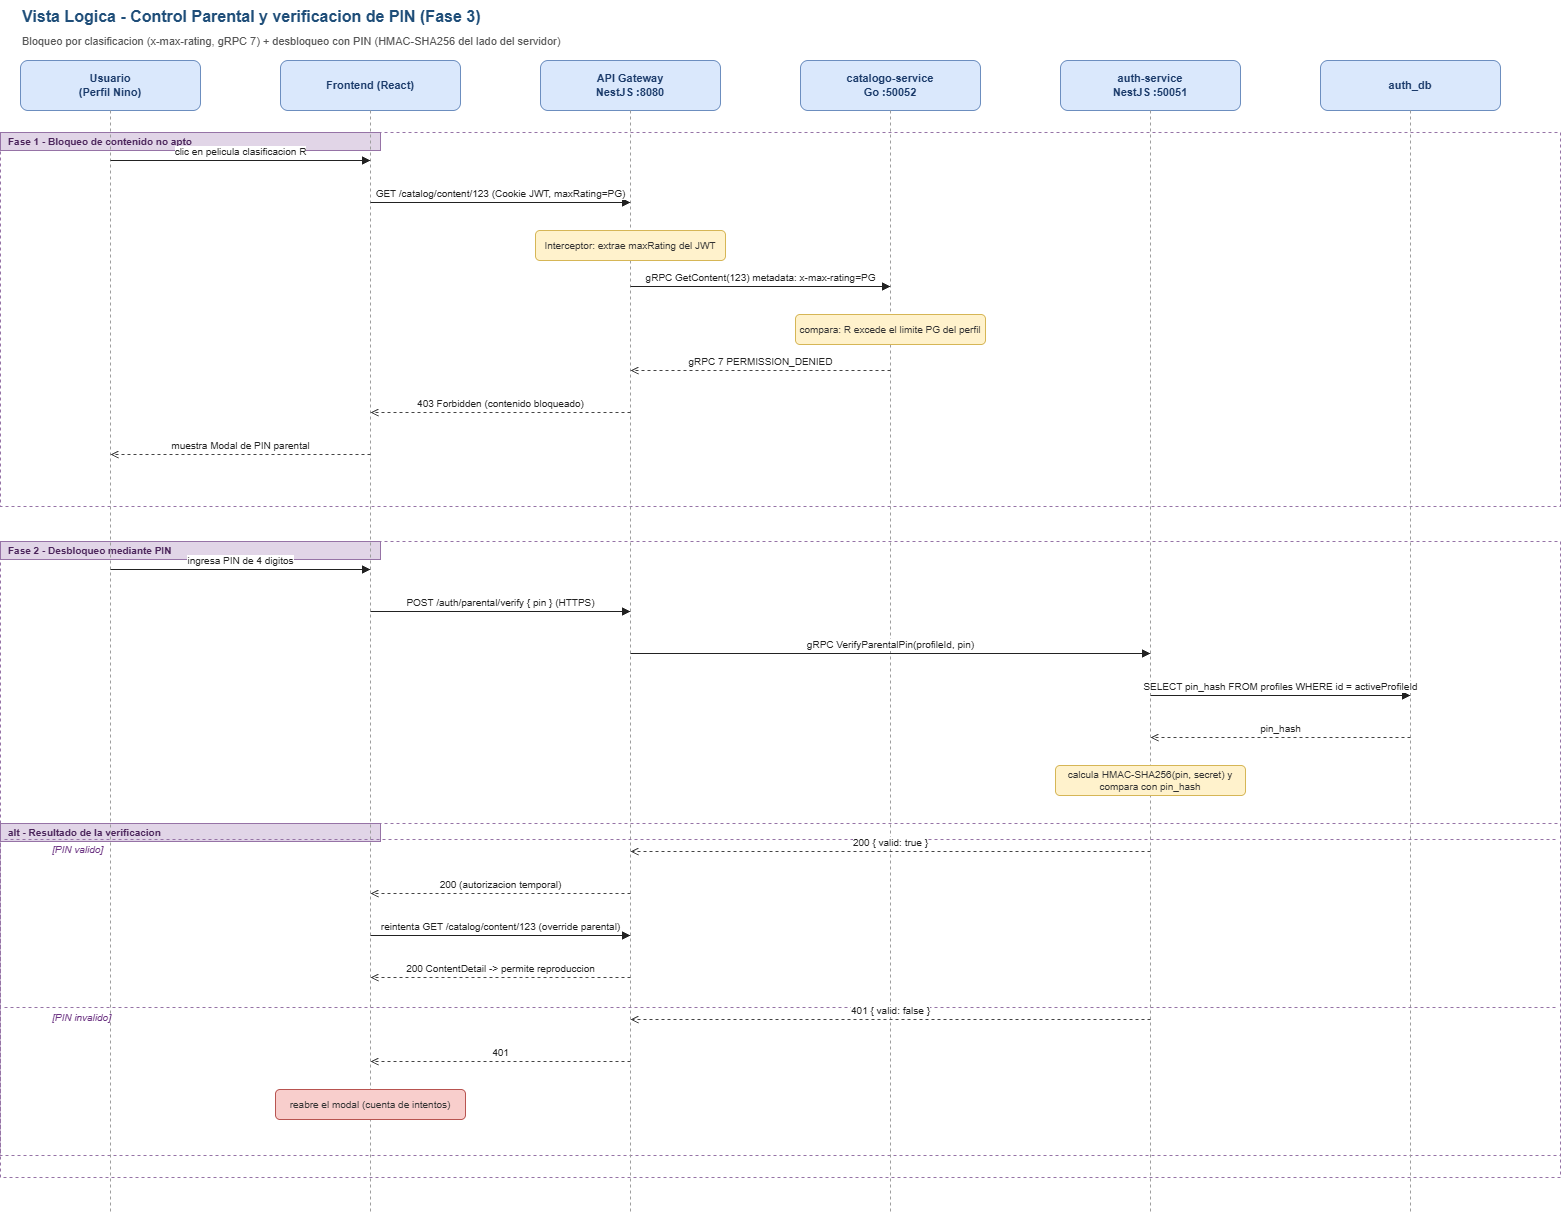

The diagram above was exported from draw.io. Its source (the exported page's mxGraphModel, read from the mxfile embedded in the PNG):
<mxGraphModel dx="2357" dy="1238" grid="1" gridSize="10" guides="1" tooltips="1" connect="1" arrows="1" fold="1" page="1" pageScale="1" pageWidth="1660" pageHeight="1293" math="0" shadow="0">
  <root>
    <mxCell id="0" />
    <mxCell id="1" parent="0" />
    <mxCell id="269" parent="1" style="rounded=0;whiteSpace=wrap;html=1;dashed=1;fillColor=none;strokeColor=#9673a6;verticalAlign=top;align=left;" value="" vertex="1">
      <mxGeometry height="374" width="1560" x="20" y="152" as="geometry" />
    </mxCell>
    <mxCell id="270" parent="1" style="rounded=0;whiteSpace=wrap;html=1;fillColor=#e1d5e7;strokeColor=#9673a6;fontStyle=1;fontSize=10;fontColor=#4a235a;align=left;spacingLeft=6;" value="Fase 1 - Bloqueo de contenido no apto" vertex="1">
      <mxGeometry height="18" width="380" x="20" y="152" as="geometry" />
    </mxCell>
    <mxCell id="271" parent="1" style="rounded=0;whiteSpace=wrap;html=1;dashed=1;fillColor=none;strokeColor=#9673a6;verticalAlign=top;align=left;" value="" vertex="1">
      <mxGeometry height="332" width="1560" x="20" y="843" as="geometry" />
    </mxCell>
    <mxCell id="272" parent="1" style="rounded=0;whiteSpace=wrap;html=1;fillColor=#e1d5e7;strokeColor=#9673a6;fontStyle=1;fontSize=10;fontColor=#4a235a;align=left;spacingLeft=6;" value="alt - Resultado de la verificacion" vertex="1">
      <mxGeometry height="18" width="380" x="20" y="843" as="geometry" />
    </mxCell>
    <mxCell id="273" parent="1" style="rounded=0;whiteSpace=wrap;html=1;dashed=1;fillColor=none;strokeColor=#9673a6;verticalAlign=top;align=left;" value="" vertex="1">
      <mxGeometry height="636" width="1560" x="20" y="561" as="geometry" />
    </mxCell>
    <mxCell id="274" parent="1" style="rounded=0;whiteSpace=wrap;html=1;fillColor=#e1d5e7;strokeColor=#9673a6;fontStyle=1;fontSize=10;fontColor=#4a235a;align=left;spacingLeft=6;" value="Fase 2 - Desbloqueo mediante PIN" vertex="1">
      <mxGeometry height="18" width="380" x="20" y="561" as="geometry" />
    </mxCell>
    <mxCell id="275" parent="1" style="rounded=1;whiteSpace=wrap;html=1;fillColor=#dae8fc;strokeColor=#6c8ebf;fontStyle=1;fontSize=11;fontColor=#1a3a6a;" value="Usuario&#10;(Perfil Nino)" vertex="1">
      <mxGeometry height="50" width="180" x="40" y="80" as="geometry" />
    </mxCell>
    <mxCell id="276" edge="1" parent="1" style="endArrow=none;dashed=1;html=1;strokeColor=#9e9e9e;" value="">
      <mxGeometry relative="1" as="geometry">
        <mxPoint x="130" y="130" as="sourcePoint" />
        <mxPoint x="130" y="1233" as="targetPoint" />
      </mxGeometry>
    </mxCell>
    <mxCell id="277" parent="1" style="rounded=1;whiteSpace=wrap;html=1;fillColor=#dae8fc;strokeColor=#6c8ebf;fontStyle=1;fontSize=11;fontColor=#1a3a6a;" value="Frontend (React)" vertex="1">
      <mxGeometry height="50" width="180" x="300" y="80" as="geometry" />
    </mxCell>
    <mxCell id="278" edge="1" parent="1" style="endArrow=none;dashed=1;html=1;strokeColor=#9e9e9e;" value="">
      <mxGeometry relative="1" as="geometry">
        <mxPoint x="390" y="130" as="sourcePoint" />
        <mxPoint x="390" y="1233" as="targetPoint" />
      </mxGeometry>
    </mxCell>
    <mxCell id="279" parent="1" style="rounded=1;whiteSpace=wrap;html=1;fillColor=#dae8fc;strokeColor=#6c8ebf;fontStyle=1;fontSize=11;fontColor=#1a3a6a;" value="API Gateway&#10;NestJS :8080" vertex="1">
      <mxGeometry height="50" width="180" x="560" y="80" as="geometry" />
    </mxCell>
    <mxCell id="280" edge="1" parent="1" style="endArrow=none;dashed=1;html=1;strokeColor=#9e9e9e;" value="">
      <mxGeometry relative="1" as="geometry">
        <mxPoint x="650" y="130" as="sourcePoint" />
        <mxPoint x="650" y="1233" as="targetPoint" />
      </mxGeometry>
    </mxCell>
    <mxCell id="281" parent="1" style="rounded=1;whiteSpace=wrap;html=1;fillColor=#dae8fc;strokeColor=#6c8ebf;fontStyle=1;fontSize=11;fontColor=#1a3a6a;" value="catalogo-service&#10;Go :50052" vertex="1">
      <mxGeometry height="50" width="180" x="820" y="80" as="geometry" />
    </mxCell>
    <mxCell id="282" edge="1" parent="1" style="endArrow=none;dashed=1;html=1;strokeColor=#9e9e9e;" value="">
      <mxGeometry relative="1" as="geometry">
        <mxPoint x="910" y="130" as="sourcePoint" />
        <mxPoint x="910" y="1233" as="targetPoint" />
      </mxGeometry>
    </mxCell>
    <mxCell id="283" parent="1" style="rounded=1;whiteSpace=wrap;html=1;fillColor=#dae8fc;strokeColor=#6c8ebf;fontStyle=1;fontSize=11;fontColor=#1a3a6a;" value="auth-service&#10;NestJS :50051" vertex="1">
      <mxGeometry height="50" width="180" x="1080" y="80" as="geometry" />
    </mxCell>
    <mxCell id="284" edge="1" parent="1" style="endArrow=none;dashed=1;html=1;strokeColor=#9e9e9e;" value="">
      <mxGeometry relative="1" as="geometry">
        <mxPoint x="1170" y="130" as="sourcePoint" />
        <mxPoint x="1170" y="1233" as="targetPoint" />
      </mxGeometry>
    </mxCell>
    <mxCell id="285" parent="1" style="rounded=1;whiteSpace=wrap;html=1;fillColor=#dae8fc;strokeColor=#6c8ebf;fontStyle=1;fontSize=11;fontColor=#1a3a6a;" value="auth_db" vertex="1">
      <mxGeometry height="50" width="180" x="1340" y="80" as="geometry" />
    </mxCell>
    <mxCell id="286" edge="1" parent="1" style="endArrow=none;dashed=1;html=1;strokeColor=#9e9e9e;" value="">
      <mxGeometry relative="1" as="geometry">
        <mxPoint x="1430" y="130" as="sourcePoint" />
        <mxPoint x="1430" y="1233" as="targetPoint" />
      </mxGeometry>
    </mxCell>
    <mxCell id="287" parent="1" style="text;html=1;fontStyle=1;fontSize=16;fontColor=#1f4e79;" value="Vista Logica - Control Parental y verificacion de PIN (Fase 3)" vertex="1">
      <mxGeometry height="26" width="1520" x="40" y="20" as="geometry" />
    </mxCell>
    <mxCell id="288" parent="1" style="text;html=1;fontSize=11;fontColor=#555;" value="Bloqueo por clasificacion (x-max-rating, gRPC 7) + desbloqueo con PIN (HMAC-SHA256 del lado del servidor)" vertex="1">
      <mxGeometry height="18" width="1520" x="40" y="48" as="geometry" />
    </mxCell>
    <mxCell id="289" edge="1" parent="1" style="endArrow=block;html=1;strokeColor=#222;fontSize=10;fontColor=#222;align=center;verticalAlign=bottom;" value="clic en pelicula clasificacion R">
      <mxGeometry relative="1" as="geometry">
        <mxPoint x="130" y="180" as="sourcePoint" />
        <mxPoint x="390" y="180" as="targetPoint" />
      </mxGeometry>
    </mxCell>
    <mxCell id="290" edge="1" parent="1" style="endArrow=block;html=1;strokeColor=#222;fontSize=10;fontColor=#222;align=center;verticalAlign=bottom;" value="GET /catalog/content/123 (Cookie JWT, maxRating=PG)">
      <mxGeometry relative="1" as="geometry">
        <mxPoint x="390" y="222" as="sourcePoint" />
        <mxPoint x="650" y="222" as="targetPoint" />
      </mxGeometry>
    </mxCell>
    <mxCell id="291" parent="1" style="rounded=1;whiteSpace=wrap;html=1;fillColor=#fff2cc;strokeColor=#d6b656;fontSize=10;fontColor=#333;" value="Interceptor: extrae maxRating del JWT" vertex="1">
      <mxGeometry height="30" width="190" x="555" y="250" as="geometry" />
    </mxCell>
    <mxCell id="292" edge="1" parent="1" style="endArrow=block;html=1;strokeColor=#222;fontSize=10;fontColor=#222;align=center;verticalAlign=bottom;" value="gRPC GetContent(123)  metadata: x-max-rating=PG">
      <mxGeometry relative="1" as="geometry">
        <mxPoint x="650" y="306" as="sourcePoint" />
        <mxPoint x="910" y="306" as="targetPoint" />
      </mxGeometry>
    </mxCell>
    <mxCell id="293" parent="1" style="rounded=1;whiteSpace=wrap;html=1;fillColor=#fff2cc;strokeColor=#d6b656;fontSize=10;fontColor=#333;" value="compara: R excede el limite PG del perfil" vertex="1">
      <mxGeometry height="30" width="190" x="815" y="334" as="geometry" />
    </mxCell>
    <mxCell id="294" edge="1" parent="1" style="endArrow=open;dashed=1;html=1;strokeColor=#444;fontSize=10;fontColor=#222;align=center;verticalAlign=bottom;" value="gRPC 7 PERMISSION_DENIED">
      <mxGeometry relative="1" as="geometry">
        <mxPoint x="910" y="390" as="sourcePoint" />
        <mxPoint x="650" y="390" as="targetPoint" />
      </mxGeometry>
    </mxCell>
    <mxCell id="295" edge="1" parent="1" style="endArrow=open;dashed=1;html=1;strokeColor=#444;fontSize=10;fontColor=#222;align=center;verticalAlign=bottom;" value="403 Forbidden (contenido bloqueado)">
      <mxGeometry relative="1" as="geometry">
        <mxPoint x="650" y="432" as="sourcePoint" />
        <mxPoint x="390" y="432" as="targetPoint" />
      </mxGeometry>
    </mxCell>
    <mxCell id="296" edge="1" parent="1" style="endArrow=open;dashed=1;html=1;strokeColor=#444;fontSize=10;fontColor=#222;align=center;verticalAlign=bottom;" value="muestra Modal de PIN parental">
      <mxGeometry relative="1" as="geometry">
        <mxPoint x="390" y="474" as="sourcePoint" />
        <mxPoint x="130" y="474" as="targetPoint" />
      </mxGeometry>
    </mxCell>
    <mxCell id="297" edge="1" parent="1" style="endArrow=block;html=1;strokeColor=#222;fontSize=10;fontColor=#222;align=center;verticalAlign=bottom;" value="ingresa PIN de 4 digitos">
      <mxGeometry relative="1" as="geometry">
        <mxPoint x="130" y="589" as="sourcePoint" />
        <mxPoint x="390" y="589" as="targetPoint" />
      </mxGeometry>
    </mxCell>
    <mxCell id="298" edge="1" parent="1" style="endArrow=block;html=1;strokeColor=#222;fontSize=10;fontColor=#222;align=center;verticalAlign=bottom;" value="POST /auth/parental/verify { pin }  (HTTPS)">
      <mxGeometry relative="1" as="geometry">
        <mxPoint x="390" y="631" as="sourcePoint" />
        <mxPoint x="650" y="631" as="targetPoint" />
      </mxGeometry>
    </mxCell>
    <mxCell id="299" edge="1" parent="1" style="endArrow=block;html=1;strokeColor=#222;fontSize=10;fontColor=#222;align=center;verticalAlign=bottom;" value="gRPC VerifyParentalPin(profileId, pin)">
      <mxGeometry relative="1" as="geometry">
        <mxPoint x="650" y="673" as="sourcePoint" />
        <mxPoint x="1170" y="673" as="targetPoint" />
      </mxGeometry>
    </mxCell>
    <mxCell id="300" edge="1" parent="1" style="endArrow=block;html=1;strokeColor=#222;fontSize=10;fontColor=#222;align=center;verticalAlign=bottom;" value="SELECT pin_hash FROM profiles WHERE id = activeProfileId">
      <mxGeometry relative="1" as="geometry">
        <mxPoint x="1170" y="715" as="sourcePoint" />
        <mxPoint x="1430" y="715" as="targetPoint" />
      </mxGeometry>
    </mxCell>
    <mxCell id="301" edge="1" parent="1" style="endArrow=open;dashed=1;html=1;strokeColor=#444;fontSize=10;fontColor=#222;align=center;verticalAlign=bottom;" value="pin_hash">
      <mxGeometry relative="1" as="geometry">
        <mxPoint x="1430" y="757" as="sourcePoint" />
        <mxPoint x="1170" y="757" as="targetPoint" />
      </mxGeometry>
    </mxCell>
    <mxCell id="302" parent="1" style="rounded=1;whiteSpace=wrap;html=1;fillColor=#fff2cc;strokeColor=#d6b656;fontSize=10;fontColor=#333;" value="calcula HMAC-SHA256(pin, secret) y compara con pin_hash" vertex="1">
      <mxGeometry height="30" width="190" x="1075" y="785" as="geometry" />
    </mxCell>
    <mxCell id="303" edge="1" parent="1" style="endArrow=none;dashed=1;html=1;strokeColor=#9673a6;" value="">
      <mxGeometry relative="1" as="geometry">
        <mxPoint x="24" y="859" as="sourcePoint" />
        <mxPoint x="1576" y="859" as="targetPoint" />
      </mxGeometry>
    </mxCell>
    <mxCell id="304" edge="1" parent="1" style="endArrow=open;dashed=1;html=1;strokeColor=#444;fontSize=10;fontColor=#222;align=center;verticalAlign=bottom;" value="200 { valid: true }">
      <mxGeometry relative="1" as="geometry">
        <mxPoint x="1170" y="871" as="sourcePoint" />
        <mxPoint x="650" y="871" as="targetPoint" />
      </mxGeometry>
    </mxCell>
    <mxCell id="305" edge="1" parent="1" style="endArrow=open;dashed=1;html=1;strokeColor=#444;fontSize=10;fontColor=#222;align=center;verticalAlign=bottom;" value="200 (autorizacion temporal)">
      <mxGeometry relative="1" as="geometry">
        <mxPoint x="650" y="913" as="sourcePoint" />
        <mxPoint x="390" y="913" as="targetPoint" />
      </mxGeometry>
    </mxCell>
    <mxCell id="306" edge="1" parent="1" style="endArrow=block;html=1;strokeColor=#222;fontSize=10;fontColor=#222;align=center;verticalAlign=bottom;" value="reintenta GET /catalog/content/123 (override parental)">
      <mxGeometry relative="1" as="geometry">
        <mxPoint x="390" y="955" as="sourcePoint" />
        <mxPoint x="650" y="955" as="targetPoint" />
      </mxGeometry>
    </mxCell>
    <mxCell id="307" edge="1" parent="1" style="endArrow=open;dashed=1;html=1;strokeColor=#444;fontSize=10;fontColor=#222;align=center;verticalAlign=bottom;" value="200 ContentDetail -&gt; permite reproduccion">
      <mxGeometry relative="1" as="geometry">
        <mxPoint x="650" y="997" as="sourcePoint" />
        <mxPoint x="390" y="997" as="targetPoint" />
      </mxGeometry>
    </mxCell>
    <mxCell id="308" edge="1" parent="1" style="endArrow=none;dashed=1;html=1;strokeColor=#9673a6;" value="">
      <mxGeometry relative="1" as="geometry">
        <mxPoint x="24" y="1027" as="sourcePoint" />
        <mxPoint x="1576" y="1027" as="targetPoint" />
      </mxGeometry>
    </mxCell>
    <mxCell id="309" edge="1" parent="1" style="endArrow=open;dashed=1;html=1;strokeColor=#444;fontSize=10;fontColor=#222;align=center;verticalAlign=bottom;" value="401 { valid: false }">
      <mxGeometry relative="1" as="geometry">
        <mxPoint x="1170" y="1039" as="sourcePoint" />
        <mxPoint x="650" y="1039" as="targetPoint" />
      </mxGeometry>
    </mxCell>
    <mxCell id="310" edge="1" parent="1" style="endArrow=open;dashed=1;html=1;strokeColor=#444;fontSize=10;fontColor=#222;align=center;verticalAlign=bottom;" value="401">
      <mxGeometry relative="1" as="geometry">
        <mxPoint x="650" y="1081" as="sourcePoint" />
        <mxPoint x="390" y="1081" as="targetPoint" />
      </mxGeometry>
    </mxCell>
    <mxCell id="311" parent="1" style="rounded=1;whiteSpace=wrap;html=1;fillColor=#f8cecc;strokeColor=#b85450;fontSize=10;fontColor=#333;" value="reabre el modal (cuenta de intentos)" vertex="1">
      <mxGeometry height="30" width="190" x="295" y="1109" as="geometry" />
    </mxCell>
    <mxCell id="312" parent="1" style="text;html=1;fontStyle=2;fontSize=10;fontColor=#6c3483;align=left;" value="[PIN valido]" vertex="1">
      <mxGeometry height="16" width="1460" x="70" y="857" as="geometry" />
    </mxCell>
    <mxCell id="313" parent="1" style="text;html=1;fontStyle=2;fontSize=10;fontColor=#6c3483;align=left;" value="[PIN invalido]" vertex="1">
      <mxGeometry height="16" width="1460" x="70" y="1025" as="geometry" />
    </mxCell>
  </root>
</mxGraphModel>